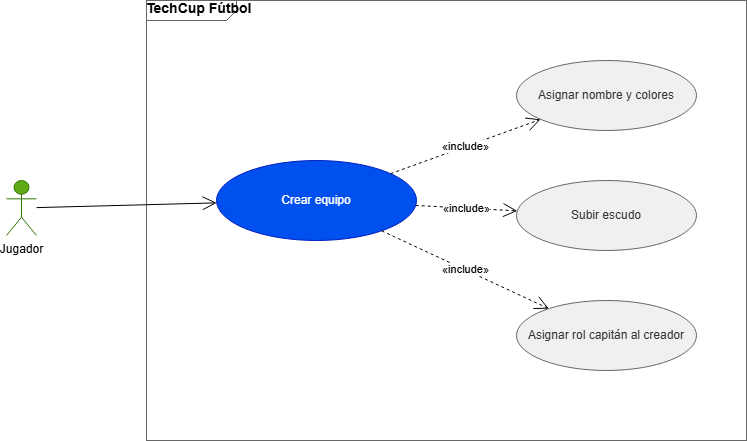

The diagram above was exported from draw.io. Its source (the exported page's mxGraphModel, read from the mxfile embedded in the PNG):
<mxGraphModel dx="994" dy="538" grid="1" gridSize="10" guides="1" tooltips="1" connect="1" arrows="1" fold="1" page="1" pageScale="1" pageWidth="1169" pageHeight="827" math="0" shadow="0">
  <root>
    <mxCell id="0" />
    <mxCell id="1" parent="0" />
    <mxCell id="sys" parent="1" style="shape=mxgraph.sysml.package;html=1;overflow=fill;whiteSpace=wrap;fillColor=none;strokeColor=#666666;fontStyle=1;fontSize=14;verticalAlign=top;align=left;spacingLeft=10;spacingTop=5;" value="TechCup Fútbol" vertex="1">
      <mxGeometry height="440" width="600" x="180" y="20" as="geometry" />
    </mxCell>
    <mxCell id="a1" parent="1" style="shape=umlActor;verticalLabelPosition=bottom;verticalAlign=top;html=1;outlineConnect=0;fillColor=#60a917;fontColor=#000000;strokeColor=#2D7600;" value="Jugador" vertex="1">
      <mxGeometry height="55" width="30" x="40" y="200" as="geometry" />
    </mxCell>
    <mxCell id="uc1" parent="1" style="ellipse;whiteSpace=wrap;html=1;fillColor=#0050ef;fontColor=#ffffff;strokeColor=#001DBC;" value="Crear equipo" vertex="1">
      <mxGeometry height="80" width="200" x="250" y="180" as="geometry" />
    </mxCell>
    <mxCell id="uc2" parent="1" style="ellipse;whiteSpace=wrap;html=1;fillColor=#f0f0f0;fontColor=#333333;strokeColor=#666666;" value="Asignar nombre y colores" vertex="1">
      <mxGeometry height="70" width="180" x="550" y="80" as="geometry" />
    </mxCell>
    <mxCell id="uc3" parent="1" style="ellipse;whiteSpace=wrap;html=1;fillColor=#f0f0f0;fontColor=#333333;strokeColor=#666666;" value="Subir escudo" vertex="1">
      <mxGeometry height="70" width="180" x="550" y="200" as="geometry" />
    </mxCell>
    <mxCell id="uc4" parent="1" style="ellipse;whiteSpace=wrap;html=1;fillColor=#f0f0f0;fontColor=#333333;strokeColor=#666666;" value="Asignar rol capitán al creador" vertex="1">
      <mxGeometry height="70" width="180" x="550" y="320" as="geometry" />
    </mxCell>
    <mxCell id="e1" edge="1" parent="1" source="a1" style="endArrow=open;endSize=12;html=1;" target="uc1" value="">
      <mxGeometry relative="1" as="geometry" />
    </mxCell>
    <mxCell id="e2" edge="1" parent="1" source="uc1" style="endArrow=open;endSize=12;dashed=1;html=1;" target="uc2" value="«include»">
      <mxGeometry relative="1" as="geometry" />
    </mxCell>
    <mxCell id="e3" edge="1" parent="1" source="uc1" style="endArrow=open;endSize=12;dashed=1;html=1;" target="uc3" value="«include»">
      <mxGeometry relative="1" as="geometry" />
    </mxCell>
    <mxCell id="e4" edge="1" parent="1" source="uc1" style="endArrow=open;endSize=12;dashed=1;html=1;" target="uc4" value="«include»">
      <mxGeometry relative="1" as="geometry" />
    </mxCell>
  </root>
</mxGraphModel>